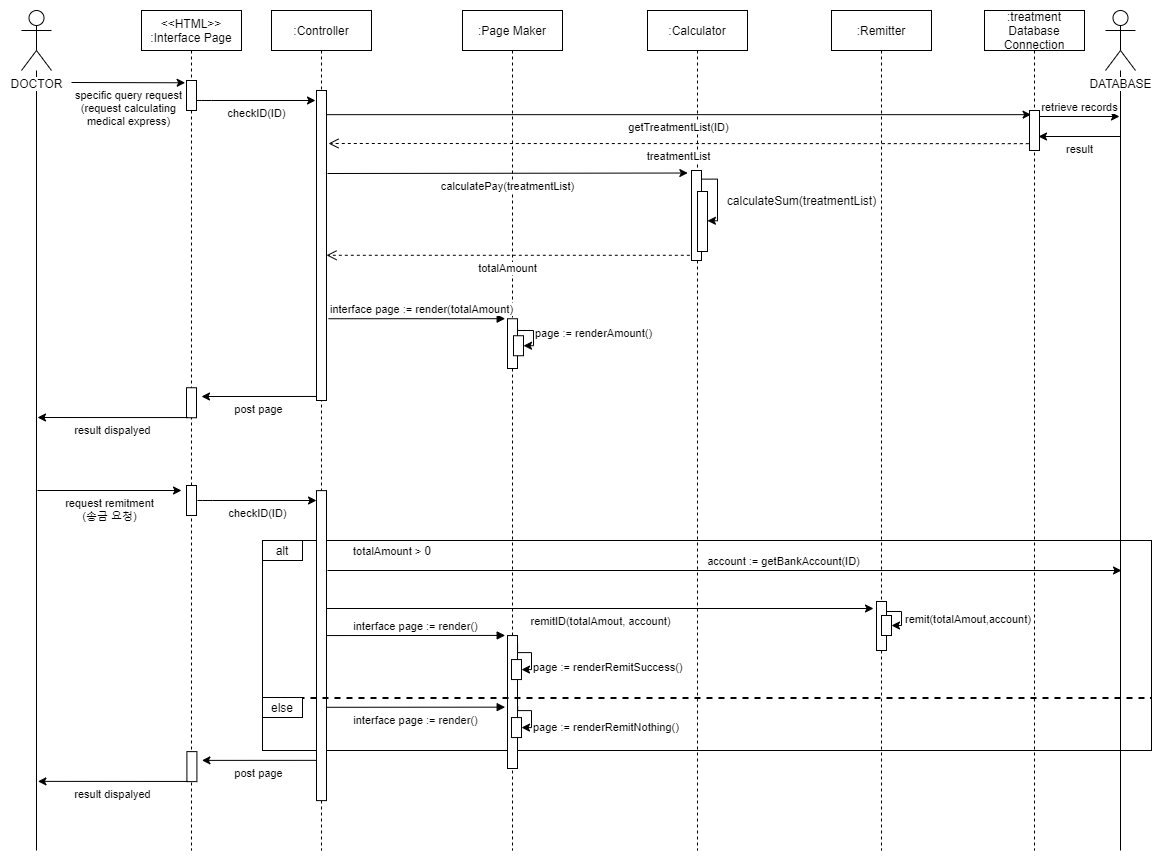

The diagram above was exported from draw.io. Its source (the exported page's mxGraphModel, read from the mxfile embedded in the PNG):
<mxGraphModel dx="1072" dy="709" grid="1" gridSize="10" guides="1" tooltips="1" connect="1" arrows="1" fold="1" page="1" pageScale="1" pageWidth="827" pageHeight="1169" math="0" shadow="0">
  <root>
    <mxCell id="0" />
    <mxCell id="1" parent="0" />
    <mxCell id="XzJgpOGqdGjTT16JxeU6-64" value="" style="rounded=0;whiteSpace=wrap;html=1;labelBackgroundColor=#FFFFFF;" parent="1" vertex="1">
      <mxGeometry x="291" y="610" width="889" height="210" as="geometry" />
    </mxCell>
    <mxCell id="XzJgpOGqdGjTT16JxeU6-67" value="alt" style="rounded=0;whiteSpace=wrap;html=1;labelBackgroundColor=#FFFFFF;" parent="1" vertex="1">
      <mxGeometry x="291" y="610" width="40" height="20" as="geometry" />
    </mxCell>
    <mxCell id="XzJgpOGqdGjTT16JxeU6-68" value="&lt;span style=&quot;font-size: 11px ; background-color: rgb(255 , 255 , 255)&quot;&gt;totalAmount &amp;gt;&amp;nbsp;&lt;/span&gt;0" style="text;html=1;strokeColor=none;fillColor=none;align=center;verticalAlign=middle;whiteSpace=wrap;rounded=0;labelBackgroundColor=none;" parent="1" vertex="1">
      <mxGeometry x="371" y="610" width="100" height="20" as="geometry" />
    </mxCell>
    <mxCell id="XzJgpOGqdGjTT16JxeU6-71" value="account := getBankAccount(ID)" style="endArrow=classic;html=1;labelBackgroundColor=#ffffff;verticalAlign=bottom;" parent="1" edge="1">
      <mxGeometry x="0.1489" width="50" height="50" relative="1" as="geometry">
        <mxPoint x="356.0000000000002" y="640" as="sourcePoint" />
        <mxPoint x="1150" y="640" as="targetPoint" />
        <mxPoint as="offset" />
      </mxGeometry>
    </mxCell>
    <mxCell id="XzJgpOGqdGjTT16JxeU6-1" value=":treatment &#10;Database&#10;Connection" style="shape=umlLifeline;perimeter=lifelinePerimeter;container=1;collapsible=0;recursiveResize=0;rounded=0;shadow=0;strokeWidth=1;" parent="1" vertex="1">
      <mxGeometry x="1013" y="80" width="100" height="840" as="geometry" />
    </mxCell>
    <mxCell id="XzJgpOGqdGjTT16JxeU6-2" value="" style="points=[];perimeter=orthogonalPerimeter;rounded=0;shadow=0;strokeWidth=1;verticalAlign=top;" parent="XzJgpOGqdGjTT16JxeU6-1" vertex="1">
      <mxGeometry x="45" y="100" width="10" height="40" as="geometry" />
    </mxCell>
    <mxCell id="XzJgpOGqdGjTT16JxeU6-3" value=":Remitter" style="shape=umlLifeline;perimeter=lifelinePerimeter;container=1;collapsible=0;recursiveResize=0;rounded=0;shadow=0;strokeWidth=1;" parent="1" vertex="1">
      <mxGeometry x="860" y="80" width="100" height="840" as="geometry" />
    </mxCell>
    <mxCell id="XzJgpOGqdGjTT16JxeU6-6" value="&lt;&lt;HTML&gt;&gt;&#10;:Interface Page" style="shape=umlLifeline;perimeter=lifelinePerimeter;container=1;collapsible=0;recursiveResize=0;rounded=0;shadow=0;strokeWidth=1;" parent="1" vertex="1">
      <mxGeometry x="170" y="80" width="100" height="840" as="geometry" />
    </mxCell>
    <mxCell id="XzJgpOGqdGjTT16JxeU6-7" value="" style="points=[];perimeter=orthogonalPerimeter;rounded=0;shadow=0;strokeWidth=1;verticalAlign=top;" parent="XzJgpOGqdGjTT16JxeU6-6" vertex="1">
      <mxGeometry x="45" y="70" width="10" height="30" as="geometry" />
    </mxCell>
    <mxCell id="XzJgpOGqdGjTT16JxeU6-8" value=":Controller" style="shape=umlLifeline;perimeter=lifelinePerimeter;container=1;collapsible=0;recursiveResize=0;rounded=0;shadow=0;strokeWidth=1;" parent="1" vertex="1">
      <mxGeometry x="300" y="80" width="100" height="840" as="geometry" />
    </mxCell>
    <mxCell id="XzJgpOGqdGjTT16JxeU6-9" value="" style="points=[];perimeter=orthogonalPerimeter;rounded=0;shadow=0;strokeWidth=1;labelBackgroundColor=#ffffff;labelBorderColor=none;" parent="XzJgpOGqdGjTT16JxeU6-8" vertex="1">
      <mxGeometry x="45" y="80" width="10" height="310" as="geometry" />
    </mxCell>
    <mxCell id="XzJgpOGqdGjTT16JxeU6-10" value=":Page Maker" style="shape=umlLifeline;perimeter=lifelinePerimeter;container=1;collapsible=0;recursiveResize=0;rounded=0;shadow=0;strokeWidth=1;" parent="1" vertex="1">
      <mxGeometry x="491" y="80" width="100" height="840" as="geometry" />
    </mxCell>
    <mxCell id="XzJgpOGqdGjTT16JxeU6-51" value="" style="points=[];perimeter=orthogonalPerimeter;rounded=0;shadow=0;strokeWidth=1;" parent="XzJgpOGqdGjTT16JxeU6-10" vertex="1">
      <mxGeometry x="45" y="625.06" width="10" height="132.94" as="geometry" />
    </mxCell>
    <mxCell id="XzJgpOGqdGjTT16JxeU6-52" value="" style="rounded=0;whiteSpace=wrap;html=1;labelBackgroundColor=#FFFFFF;" parent="XzJgpOGqdGjTT16JxeU6-10" vertex="1">
      <mxGeometry x="49" y="649.06" width="10" height="20" as="geometry" />
    </mxCell>
    <mxCell id="XzJgpOGqdGjTT16JxeU6-53" value="page := renderRemitSuccess()" style="endArrow=classic;html=1;exitX=1.007;exitY=0.199;exitDx=0;exitDy=0;startArrow=none;startFill=0;exitPerimeter=0;elbow=vertical;rounded=0;edgeStyle=orthogonalEdgeStyle;labelPosition=right;verticalLabelPosition=middle;align=left;verticalAlign=top;" parent="XzJgpOGqdGjTT16JxeU6-10" edge="1">
      <mxGeometry relative="1" as="geometry">
        <mxPoint x="55.069999999999936" y="632.51506" as="sourcePoint" />
        <mxPoint x="59" y="659.06" as="targetPoint" />
        <Array as="points">
          <mxPoint x="69" y="642.06" />
          <mxPoint x="69" y="659.06" />
          <mxPoint x="59" y="659.06" />
        </Array>
      </mxGeometry>
    </mxCell>
    <mxCell id="XzJgpOGqdGjTT16JxeU6-54" value="interface page := render()" style="html=1;verticalAlign=bottom;endArrow=block;entryX=-0.231;entryY=-0.001;entryDx=0;entryDy=0;entryPerimeter=0;" parent="XzJgpOGqdGjTT16JxeU6-10" target="XzJgpOGqdGjTT16JxeU6-51" edge="1">
      <mxGeometry width="80" relative="1" as="geometry">
        <mxPoint x="-136" y="625.0600000000002" as="sourcePoint" />
        <mxPoint x="-1" y="605.06" as="targetPoint" />
      </mxGeometry>
    </mxCell>
    <mxCell id="XzJgpOGqdGjTT16JxeU6-57" value="" style="rounded=0;whiteSpace=wrap;html=1;labelBackgroundColor=#FFFFFF;" parent="XzJgpOGqdGjTT16JxeU6-10" vertex="1">
      <mxGeometry x="49" y="707.06" width="10" height="20" as="geometry" />
    </mxCell>
    <mxCell id="XzJgpOGqdGjTT16JxeU6-60" value="page := renderRemitNothing()" style="endArrow=classic;html=1;exitX=1.019;exitY=0.61;exitDx=0;exitDy=0;startArrow=none;startFill=0;exitPerimeter=0;elbow=vertical;rounded=0;edgeStyle=orthogonalEdgeStyle;labelPosition=right;verticalLabelPosition=middle;align=left;verticalAlign=top;entryX=1;entryY=0.5;entryDx=0;entryDy=0;" parent="XzJgpOGqdGjTT16JxeU6-10" target="XzJgpOGqdGjTT16JxeU6-57" edge="1">
      <mxGeometry relative="1" as="geometry">
        <mxPoint x="55.190000000000055" y="696.1533999999999" as="sourcePoint" />
        <mxPoint x="53" y="717.06" as="targetPoint" />
        <Array as="points">
          <mxPoint x="69" y="700.06" />
          <mxPoint x="69" y="717.06" />
        </Array>
      </mxGeometry>
    </mxCell>
    <mxCell id="XzJgpOGqdGjTT16JxeU6-11" value="specific query request&lt;br&gt;(request calculating&lt;br&gt;medical express)" style="endArrow=classic;html=1;entryX=-0.133;entryY=0.076;entryDx=0;entryDy=0;entryPerimeter=0;verticalAlign=top;" parent="1" target="XzJgpOGqdGjTT16JxeU6-7" edge="1">
      <mxGeometry width="50" height="50" relative="1" as="geometry">
        <mxPoint x="100" y="152" as="sourcePoint" />
        <mxPoint x="480" y="260" as="targetPoint" />
      </mxGeometry>
    </mxCell>
    <mxCell id="XzJgpOGqdGjTT16JxeU6-12" value="checkID(ID)" style="endArrow=classic;html=1;verticalAlign=top;" parent="1" source="XzJgpOGqdGjTT16JxeU6-7" edge="1">
      <mxGeometry width="50" height="50" relative="1" as="geometry">
        <mxPoint x="170" y="170" as="sourcePoint" />
        <mxPoint x="344" y="170" as="targetPoint" />
        <Array as="points">
          <mxPoint x="230" y="170" />
        </Array>
      </mxGeometry>
    </mxCell>
    <mxCell id="XzJgpOGqdGjTT16JxeU6-13" value="" style="endArrow=none;html=1;" parent="1" target="XzJgpOGqdGjTT16JxeU6-16" edge="1">
      <mxGeometry width="50" height="50" relative="1" as="geometry">
        <mxPoint x="1149" y="920" as="sourcePoint" />
        <mxPoint x="1144" y="190" as="targetPoint" />
      </mxGeometry>
    </mxCell>
    <mxCell id="XzJgpOGqdGjTT16JxeU6-14" value="retrieve records" style="endArrow=classic;html=1;verticalAlign=bottom;" parent="1" source="XzJgpOGqdGjTT16JxeU6-2" edge="1">
      <mxGeometry width="50" height="50" relative="1" as="geometry">
        <mxPoint x="1070" y="186" as="sourcePoint" />
        <mxPoint x="1148" y="186" as="targetPoint" />
      </mxGeometry>
    </mxCell>
    <mxCell id="XzJgpOGqdGjTT16JxeU6-15" value="result" style="endArrow=classic;html=1;verticalAlign=top;" parent="1" edge="1">
      <mxGeometry width="50" height="50" relative="1" as="geometry">
        <mxPoint x="1149" y="206" as="sourcePoint" />
        <mxPoint x="1067" y="206" as="targetPoint" />
      </mxGeometry>
    </mxCell>
    <mxCell id="XzJgpOGqdGjTT16JxeU6-16" value="DATABASE" style="shape=umlActor;verticalLabelPosition=bottom;verticalAlign=top;outlineConnect=0;labelBackgroundColor=#FFFFFF;html=1;" parent="1" vertex="1">
      <mxGeometry x="1134" y="80" width="30" height="60" as="geometry" />
    </mxCell>
    <mxCell id="XzJgpOGqdGjTT16JxeU6-17" value="" style="points=[];perimeter=orthogonalPerimeter;rounded=0;shadow=0;strokeWidth=1;verticalAlign=top;" parent="1" vertex="1">
      <mxGeometry x="215" y="457.24" width="10" height="30" as="geometry" />
    </mxCell>
    <mxCell id="XzJgpOGqdGjTT16JxeU6-18" value="post page" style="endArrow=none;html=1;verticalAlign=top;startArrow=classic;startFill=1;endFill=0;entryX=-0.041;entryY=0.987;entryDx=0;entryDy=0;entryPerimeter=0;" parent="1" target="XzJgpOGqdGjTT16JxeU6-9" edge="1">
      <mxGeometry width="50" height="50" relative="1" as="geometry">
        <mxPoint x="230" y="466" as="sourcePoint" />
        <mxPoint x="334.0000000000002" y="535" as="targetPoint" />
        <Array as="points" />
      </mxGeometry>
    </mxCell>
    <mxCell id="XzJgpOGqdGjTT16JxeU6-19" value="" style="endArrow=none;html=1;labelBackgroundColor=none;fontSize=9;strokeWidth=1;" parent="1" target="XzJgpOGqdGjTT16JxeU6-20" edge="1">
      <mxGeometry width="50" height="50" relative="1" as="geometry">
        <mxPoint x="65" y="920" as="sourcePoint" />
        <mxPoint x="80" y="230" as="targetPoint" />
      </mxGeometry>
    </mxCell>
    <mxCell id="XzJgpOGqdGjTT16JxeU6-20" value="DOCTOR" style="shape=umlActor;verticalLabelPosition=bottom;verticalAlign=top;html=1;outlineConnect=0;labelBackgroundColor=#ffffff;" parent="1" vertex="1">
      <mxGeometry x="50" y="80" width="30" height="60" as="geometry" />
    </mxCell>
    <mxCell id="XzJgpOGqdGjTT16JxeU6-21" value="result dispalyed" style="endArrow=none;html=1;verticalAlign=top;startArrow=classic;startFill=1;endFill=0;entryX=0.131;entryY=0.994;entryDx=0;entryDy=0;entryPerimeter=0;" parent="1" target="XzJgpOGqdGjTT16JxeU6-17" edge="1">
      <mxGeometry width="50" height="50" relative="1" as="geometry">
        <mxPoint x="66" y="487" as="sourcePoint" />
        <mxPoint x="344.0000000000002" y="545" as="targetPoint" />
        <Array as="points" />
      </mxGeometry>
    </mxCell>
    <mxCell id="XzJgpOGqdGjTT16JxeU6-22" value=":Calculator" style="shape=umlLifeline;perimeter=lifelinePerimeter;container=1;collapsible=0;recursiveResize=0;rounded=0;shadow=0;strokeWidth=1;" parent="1" vertex="1">
      <mxGeometry x="676" y="80" width="100" height="840" as="geometry" />
    </mxCell>
    <mxCell id="XzJgpOGqdGjTT16JxeU6-23" value="getTreatmentList(ID)" style="endArrow=classic;html=1;entryX=0.16;entryY=0.104;entryDx=0;entryDy=0;entryPerimeter=0;verticalAlign=top;labelBackgroundColor=#FFFFFF;" parent="1" source="XzJgpOGqdGjTT16JxeU6-9" target="XzJgpOGqdGjTT16JxeU6-2" edge="1">
      <mxGeometry width="50" height="50" relative="1" as="geometry">
        <mxPoint x="360" y="184" as="sourcePoint" />
        <mxPoint x="430" y="240" as="targetPoint" />
      </mxGeometry>
    </mxCell>
    <mxCell id="XzJgpOGqdGjTT16JxeU6-24" value="treatmentList" style="html=1;verticalAlign=top;endArrow=open;dashed=1;endSize=8;exitX=-0.069;exitY=0.829;exitDx=0;exitDy=0;exitPerimeter=0;" parent="1" source="XzJgpOGqdGjTT16JxeU6-2" edge="1">
      <mxGeometry relative="1" as="geometry">
        <mxPoint x="590" y="220" as="sourcePoint" />
        <mxPoint x="357" y="213" as="targetPoint" />
        <Array as="points">
          <mxPoint x="360" y="213" />
        </Array>
      </mxGeometry>
    </mxCell>
    <mxCell id="XzJgpOGqdGjTT16JxeU6-25" value="calculatePay(treatmentList)" style="endArrow=classic;html=1;labelBackgroundColor=#FFFFFF;verticalAlign=top;entryX=-0.367;entryY=0.028;entryDx=0;entryDy=0;entryPerimeter=0;" parent="1" target="XzJgpOGqdGjTT16JxeU6-26" edge="1">
      <mxGeometry width="50" height="50" relative="1" as="geometry">
        <mxPoint x="355.99999999999955" y="243" as="sourcePoint" />
        <mxPoint x="690" y="250" as="targetPoint" />
      </mxGeometry>
    </mxCell>
    <mxCell id="XzJgpOGqdGjTT16JxeU6-26" value="" style="points=[];perimeter=orthogonalPerimeter;rounded=0;shadow=0;strokeWidth=1;labelBackgroundColor=#ffffff;labelBorderColor=none;" parent="1" vertex="1">
      <mxGeometry x="720" y="240" width="10" height="90" as="geometry" />
    </mxCell>
    <mxCell id="XzJgpOGqdGjTT16JxeU6-27" value="totalAmount" style="html=1;verticalAlign=top;endArrow=open;dashed=1;endSize=8;exitX=-0.167;exitY=0.942;exitDx=0;exitDy=0;exitPerimeter=0;" parent="1" source="XzJgpOGqdGjTT16JxeU6-26" target="XzJgpOGqdGjTT16JxeU6-9" edge="1">
      <mxGeometry relative="1" as="geometry">
        <mxPoint x="797.3100000000004" y="430.15999999999997" as="sourcePoint" />
        <mxPoint x="360" y="325" as="targetPoint" />
        <Array as="points" />
      </mxGeometry>
    </mxCell>
    <mxCell id="XzJgpOGqdGjTT16JxeU6-33" value="" style="points=[];perimeter=orthogonalPerimeter;rounded=0;shadow=0;strokeWidth=1;labelBackgroundColor=#ffffff;labelBorderColor=none;" parent="1" vertex="1">
      <mxGeometry x="726" y="261" width="10" height="60" as="geometry" />
    </mxCell>
    <mxCell id="XzJgpOGqdGjTT16JxeU6-34" value="&#10;&#10;&lt;span style=&quot;color: rgb(0, 0, 0); font-family: helvetica; font-size: 12px; font-style: normal; font-weight: 400; letter-spacing: normal; text-align: center; text-indent: 0px; text-transform: none; word-spacing: 0px; display: inline; float: none;&quot;&gt;calculateSum(treatmentList)&lt;/span&gt;&#10;&#10;" style="endArrow=classic;html=1;labelBackgroundColor=none;entryX=0.993;entryY=0.488;entryDx=0;entryDy=0;entryPerimeter=0;exitX=0.98;exitY=0.096;exitDx=0;exitDy=0;exitPerimeter=0;edgeStyle=orthogonalEdgeStyle;rounded=0;" parent="1" source="XzJgpOGqdGjTT16JxeU6-26" target="XzJgpOGqdGjTT16JxeU6-33" edge="1">
      <mxGeometry x="0.1064" y="84" width="50" height="50" relative="1" as="geometry">
        <mxPoint x="710" y="330" as="sourcePoint" />
        <mxPoint x="760" y="280" as="targetPoint" />
        <mxPoint as="offset" />
      </mxGeometry>
    </mxCell>
    <mxCell id="XzJgpOGqdGjTT16JxeU6-35" value="" style="points=[];perimeter=orthogonalPerimeter;rounded=0;shadow=0;strokeWidth=1;" parent="1" vertex="1">
      <mxGeometry x="536" y="388.24" width="10" height="49.76" as="geometry" />
    </mxCell>
    <mxCell id="XzJgpOGqdGjTT16JxeU6-36" value="" style="rounded=0;whiteSpace=wrap;html=1;labelBackgroundColor=#FFFFFF;" parent="1" vertex="1">
      <mxGeometry x="542" y="405.24" width="10" height="20" as="geometry" />
    </mxCell>
    <mxCell id="XzJgpOGqdGjTT16JxeU6-37" value="page := renderAmount()" style="endArrow=classic;html=1;exitX=1.007;exitY=0.199;exitDx=0;exitDy=0;startArrow=none;startFill=0;exitPerimeter=0;elbow=vertical;rounded=0;edgeStyle=orthogonalEdgeStyle;labelPosition=right;verticalLabelPosition=middle;align=left;verticalAlign=top;entryX=1;entryY=0.5;entryDx=0;entryDy=0;" parent="1" source="XzJgpOGqdGjTT16JxeU6-35" target="XzJgpOGqdGjTT16JxeU6-36" edge="1">
      <mxGeometry x="0.0187" y="-14" relative="1" as="geometry">
        <mxPoint x="3" y="378.24" as="sourcePoint" />
        <mxPoint x="552" y="429.24" as="targetPoint" />
        <Array as="points">
          <mxPoint x="562" y="400" />
          <mxPoint x="562" y="415" />
          <mxPoint x="552" y="415" />
        </Array>
        <mxPoint x="14" y="-14" as="offset" />
      </mxGeometry>
    </mxCell>
    <mxCell id="XzJgpOGqdGjTT16JxeU6-38" value="interface page := render(totalAmount)" style="html=1;verticalAlign=bottom;endArrow=block;entryX=-0.231;entryY=-0.001;entryDx=0;entryDy=0;entryPerimeter=0;" parent="1" target="XzJgpOGqdGjTT16JxeU6-35" edge="1">
      <mxGeometry x="0.0527" width="80" relative="1" as="geometry">
        <mxPoint x="357" y="388.24000000000024" as="sourcePoint" />
        <mxPoint x="492" y="368.24" as="targetPoint" />
        <mxPoint as="offset" />
      </mxGeometry>
    </mxCell>
    <mxCell id="XzJgpOGqdGjTT16JxeU6-39" value="request remitment&lt;br&gt;(송금 요청)" style="endArrow=classic;html=1;verticalAlign=top;" parent="1" edge="1">
      <mxGeometry width="50" height="50" relative="1" as="geometry">
        <mxPoint x="66" y="560" as="sourcePoint" />
        <mxPoint x="210" y="560" as="targetPoint" />
      </mxGeometry>
    </mxCell>
    <mxCell id="XzJgpOGqdGjTT16JxeU6-40" value="" style="points=[];perimeter=orthogonalPerimeter;rounded=0;shadow=0;strokeWidth=1;verticalAlign=top;" parent="1" vertex="1">
      <mxGeometry x="215" y="555" width="10" height="30" as="geometry" />
    </mxCell>
    <mxCell id="XzJgpOGqdGjTT16JxeU6-41" value="checkID(ID)" style="endArrow=classic;html=1;verticalAlign=top;" parent="1" edge="1">
      <mxGeometry width="50" height="50" relative="1" as="geometry">
        <mxPoint x="225.99999999999955" y="570" as="sourcePoint" />
        <mxPoint x="345" y="570" as="targetPoint" />
        <Array as="points">
          <mxPoint x="231" y="570" />
        </Array>
      </mxGeometry>
    </mxCell>
    <mxCell id="XzJgpOGqdGjTT16JxeU6-42" value="" style="points=[];perimeter=orthogonalPerimeter;rounded=0;shadow=0;strokeWidth=1;labelBackgroundColor=#ffffff;labelBorderColor=none;" parent="1" vertex="1">
      <mxGeometry x="345" y="560.12" width="10" height="310" as="geometry" />
    </mxCell>
    <mxCell id="XzJgpOGqdGjTT16JxeU6-43" value="remitID(totalAmout, account)" style="endArrow=classic;html=1;labelBackgroundColor=#FFFFFF;verticalAlign=top;" parent="1" edge="1">
      <mxGeometry width="50" height="50" relative="1" as="geometry">
        <mxPoint x="355" y="678" as="sourcePoint" />
        <mxPoint x="902" y="678" as="targetPoint" />
      </mxGeometry>
    </mxCell>
    <mxCell id="XzJgpOGqdGjTT16JxeU6-61" value="" style="points=[];perimeter=orthogonalPerimeter;rounded=0;shadow=0;strokeWidth=1;verticalAlign=top;" parent="1" vertex="1">
      <mxGeometry x="215.41" y="821.12" width="10" height="30" as="geometry" />
    </mxCell>
    <mxCell id="XzJgpOGqdGjTT16JxeU6-62" value="post page" style="endArrow=none;html=1;verticalAlign=top;startArrow=classic;startFill=1;endFill=0;entryX=-0.041;entryY=0.987;entryDx=0;entryDy=0;entryPerimeter=0;" parent="1" edge="1">
      <mxGeometry width="50" height="50" relative="1" as="geometry">
        <mxPoint x="230.40999999999985" y="829.8800000000001" as="sourcePoint" />
        <mxPoint x="345" y="829.8499999999999" as="targetPoint" />
        <Array as="points" />
      </mxGeometry>
    </mxCell>
    <mxCell id="XzJgpOGqdGjTT16JxeU6-63" value="result dispalyed" style="endArrow=none;html=1;verticalAlign=top;startArrow=classic;startFill=1;endFill=0;entryX=0.131;entryY=0.994;entryDx=0;entryDy=0;entryPerimeter=0;" parent="1" target="XzJgpOGqdGjTT16JxeU6-61" edge="1">
      <mxGeometry width="50" height="50" relative="1" as="geometry">
        <mxPoint x="66.40999999999985" y="850.8799999999999" as="sourcePoint" />
        <mxPoint x="344.41000000000025" y="908.88" as="targetPoint" />
        <Array as="points" />
      </mxGeometry>
    </mxCell>
    <mxCell id="XzJgpOGqdGjTT16JxeU6-69" value="" style="endArrow=none;dashed=1;html=1;labelBackgroundColor=none;fontSize=9;strokeWidth=2;exitX=0;exitY=0.75;exitDx=0;exitDy=0;entryX=1;entryY=0.75;entryDx=0;entryDy=0;" parent="1" source="XzJgpOGqdGjTT16JxeU6-64" target="XzJgpOGqdGjTT16JxeU6-64" edge="1">
      <mxGeometry width="50" height="50" relative="1" as="geometry">
        <mxPoint x="290" y="781" as="sourcePoint" />
        <mxPoint x="361" y="570" as="targetPoint" />
      </mxGeometry>
    </mxCell>
    <mxCell id="XzJgpOGqdGjTT16JxeU6-70" value="else" style="rounded=0;whiteSpace=wrap;html=1;labelBackgroundColor=#FFFFFF;" parent="1" vertex="1">
      <mxGeometry x="291" y="767" width="40" height="20" as="geometry" />
    </mxCell>
    <mxCell id="XzJgpOGqdGjTT16JxeU6-75" style="edgeStyle=orthogonalEdgeStyle;rounded=0;orthogonalLoop=1;jettySize=auto;html=1;exitX=1;exitY=0.25;exitDx=0;exitDy=0;entryX=1;entryY=0.5;entryDx=0;entryDy=0;" parent="1" source="XzJgpOGqdGjTT16JxeU6-66" target="XzJgpOGqdGjTT16JxeU6-74" edge="1">
      <mxGeometry relative="1" as="geometry">
        <Array as="points">
          <mxPoint x="930" y="681" />
          <mxPoint x="930" y="695" />
        </Array>
      </mxGeometry>
    </mxCell>
    <mxCell id="XzJgpOGqdGjTT16JxeU6-66" value="" style="rounded=0;whiteSpace=wrap;html=1;labelBackgroundColor=#FFFFFF;" parent="1" vertex="1">
      <mxGeometry x="905" y="671" width="10" height="49" as="geometry" />
    </mxCell>
    <mxCell id="XzJgpOGqdGjTT16JxeU6-74" value="" style="rounded=0;whiteSpace=wrap;html=1;labelBackgroundColor=#FFFFFF;" parent="1" vertex="1">
      <mxGeometry x="910" y="684.9999999999999" width="10" height="20" as="geometry" />
    </mxCell>
    <mxCell id="XzJgpOGqdGjTT16JxeU6-76" value="&lt;span style=&quot;color: rgb(0, 0, 0); font-family: helvetica; font-size: 11px; font-style: normal; font-weight: 400; letter-spacing: normal; text-align: center; text-indent: 0px; text-transform: none; word-spacing: 0px; background-color: rgb(255, 255, 255); display: inline; float: none;&quot;&gt;remit(totalAmout,account)&lt;/span&gt;" style="text;whiteSpace=wrap;html=1;" parent="1" vertex="1">
      <mxGeometry x="932" y="675" width="138" height="30" as="geometry" />
    </mxCell>
    <mxCell id="XzJgpOGqdGjTT16JxeU6-78" value="interface page := render()" style="html=1;verticalAlign=top;endArrow=block;entryX=-0.231;entryY=-0.001;entryDx=0;entryDy=0;entryPerimeter=0;" parent="1" edge="1">
      <mxGeometry width="80" relative="1" as="geometry">
        <mxPoint x="355" y="776.7900000000002" as="sourcePoint" />
        <mxPoint x="533.69" y="776.65706" as="targetPoint" />
      </mxGeometry>
    </mxCell>
  </root>
</mxGraphModel>